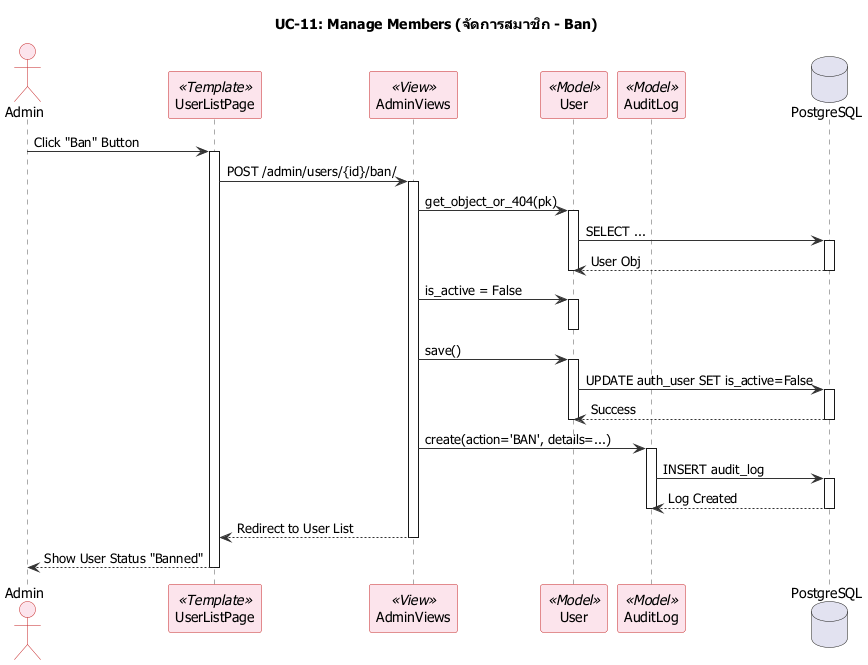

The diagram above was rendered by PlantUML. Its source (embedded in the PNG):
@startuml UC-11_Manage_Members

skinparam defaultFontName "Tahoma"
skinparam shadowing false
skinparam backgroundColor White
skinparam sequence {
    ArrowColor #333333
    LifeLineBorderColor #555555
    ParticipantBackgroundColor #FCE4EC
    ParticipantBorderColor #C62828
    ActorBackgroundColor #FCE4EC
    ActorBorderColor #C62828
}

title UC-11: Manage Members (จัดการสมาชิก - Ban)

actor "Admin" as A
participant "UserListPage" as UI <<Template>>
participant "AdminViews" as V <<View>>
participant "User" as U <<Model>>
participant "AuditLog" as L <<Model>>
database "PostgreSQL" as DB

A -> UI : Click "Ban" Button
activate UI
UI -> V : POST /admin/users/{id}/ban/
activate V
    V -> U : get_object_or_404(pk)
    activate U
    U -> DB : SELECT ...
    activate DB
    DB --> U : User Obj
    deactivate DB
    deactivate U
    
    V -> U : is_active = False
    activate U
    deactivate U
    V -> U : save()
    activate U
        U -> DB : UPDATE auth_user SET is_active=False
        activate DB
        DB --> U : Success
        deactivate DB
    deactivate U
    
    V -> L : create(action='BAN', details=...)
    activate L
        L -> DB : INSERT audit_log
        activate DB
        DB --> L : Log Created
        deactivate DB
    deactivate L
    
    V --> UI : Redirect to User List
deactivate V
UI --> A : Show User Status "Banned"
deactivate UI

@enduml